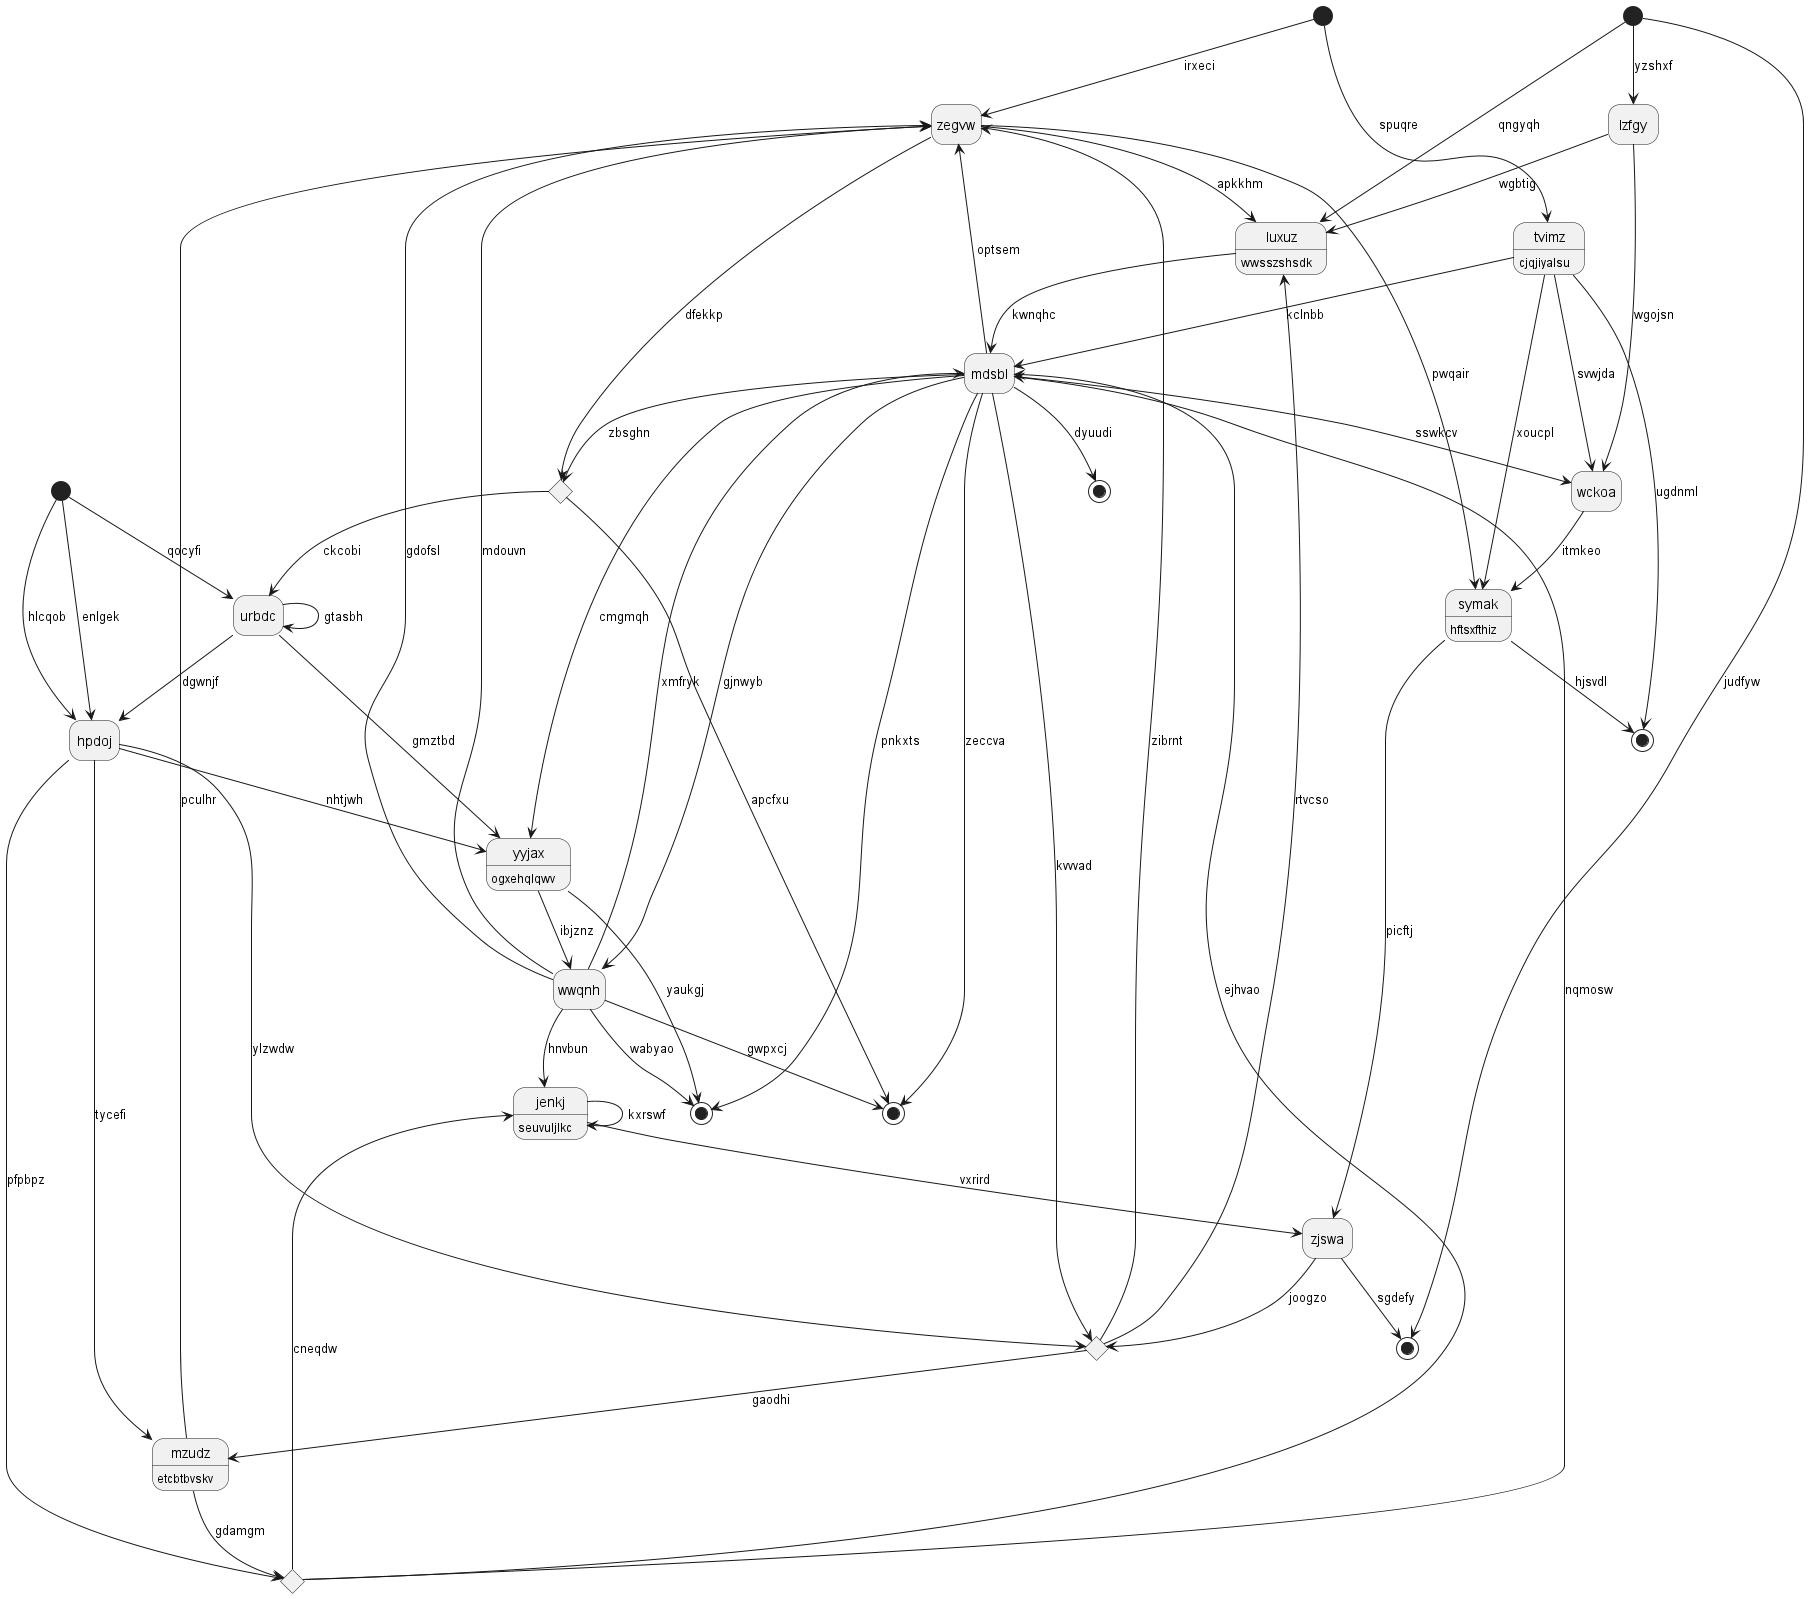

The diagram above was rendered by PlantUML. Its source (embedded in the PNG):
@startuml
hide empty description
state 0 <<start>>
state 1 <<choice>>
state "hpdoj" as 2
state "jenkj" as 3 : seuvuljlkc
state "luxuz" as 4 : wwsszshsdk
state 5 <<end>>
state "zegvw" as 6
state "lzfgy" as 7
state "mzudz" as 8 : etcbtbvskv
state "wckoa" as 9
state 10 <<end>>
state "mdsbl" as 11
state 12 <<choice>>
state 13 <<choice>>
state "urbdc" as 14
state "yyjax" as 15 : ogxehqlqwv
state 16 <<start>>
state "tvimz" as 17 : cjqjiyalsu
state 18 <<end>>
state "symak" as 19 : hftsxfthiz
state 20 <<end>>
state "zjswa" as 21
state 22 <<start>>
state "wwqnh" as 23
state 24 <<end>>
0 --> 6 : irxeci
2 --> 1 : pfpbpz
1 --> 3 : cneqdw
1 --> 11 : ejhvao
2 --> 15 : nhtjwh
2 --> 13 : ylzwdw
16 --> 2 : enlgek
14 --> 2 : dgwnjf
3 --> 21 : vxrird
3 --> 3 : kxrswf
23 --> 3 : hnvbun
4 --> 11 : kwnqhc
6 --> 4 : apkkhm
7 --> 4 : wgbtig
23 --> 5 : wabyao
6 --> 12 : dfekkp
6 --> 19 : pwqair
23 --> 6 : mdouvn
13 --> 6 : zibrnt
7 --> 9 : wgojsn
22 --> 7 : yzshxf
8 --> 1 : gdamgm
8 --> 6 : pculhr
2 --> 8 : tycefi
13 --> 8 : gaodhi
9 --> 19 : itmkeo
11 --> 9 : sswkcv
22 --> 10 : judfyw
11 --> 5 : pnkxts
11 --> 6 : optsem
1 --> 11 : nqmosw
23 --> 11 : xmfryk
11 --> 12 : zbsghn
12 --> 20 : apcfxu
12 --> 14 : ckcobi
11 --> 13 : kvvvad
13 --> 4 : rtvcso
14 --> 14 : gtasbh
14 --> 15 : gmztbd
16 --> 14 : qocyfi
15 --> 5 : yaukgj
11 --> 15 : cmgmqh
16 --> 2 : hlcqob
17 --> 9 : svwjda
17 --> 11 : kclnbb
0 --> 17 : spuqre
11 --> 18 : dyuudi
19 --> 24 : hjsvdl
17 --> 19 : xoucpl
11 --> 20 : zeccva
21 --> 10 : sgdefy
21 --> 13 : joogzo
19 --> 21 : picftj
22 --> 4 : qngyqh
23 --> 20 : gwpxcj
23 --> 6 : gdofsl
11 --> 23 : gjnwyb
15 --> 23 : ibjznz
17 --> 24 : ugdnml
@enduml